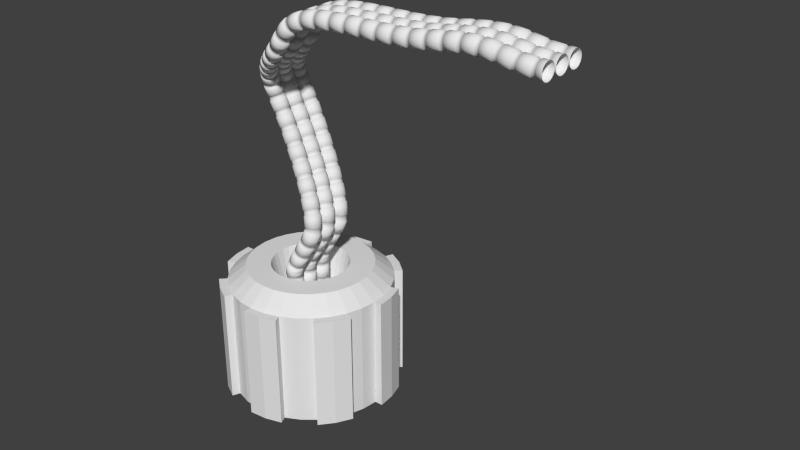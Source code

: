 # Source: generator.blend  (saved by Blender 2.73.0; exported with 4.5.12 LTS)
import bpy
from mathutils import Matrix  # noqa: F401  (used for matrix-valued properties, if any)

bpy.ops.wm.read_factory_settings(use_empty=True)
scene = bpy.context.scene
scene.name = 'Scene'

# ---- collections
col_collection_1 = bpy.data.collections.new('Collection 1'); scene.collection.children.link(col_collection_1)

# ---- world
world_world = bpy.data.worlds.new('World'); scene.world = world_world
world_world.color = (0.05088, 0.05088, 0.05088)
world_world.use_sun_shadow = False
world_world.sun_shadow_jitter_overblur = 0.0
world_world.cycles.sampling_method = 'MANUAL'
world_world.cycles.sample_map_resolution = 256

# ---- meshes
me_cylinder_001 = bpy.data.meshes.new('Cylinder.001')
me_cylinder_001.from_pydata([(0.0, 3.048, -3.048), (0.0, 3.048, 3.048), (1.166, 2.816, -3.048), (1.166, 2.816, 3.048), (2.155, 2.155, -3.048), (2.155, 2.155, 3.048), (2.816, 1.166, -3.048), (2.816, 1.166, 3.048), (3.048, -1.332e-07, -3.048), (3.048, -1.332e-07, 3.048), (2.816, -1.166, -3.048), (2.816, -1.166, 3.048), (2.155, -2.155, -3.048), (2.155, -2.155, 3.048), (1.166, -2.816, -3.048), (1.166, -2.816, 3.048), (4.602e-07, -3.048, -3.048), (4.602e-07, -3.048, 3.048), (-1.166, -2.816, -3.048), (-1.166, -2.816, 3.048), (-2.155, -2.155, -3.048), (-2.155, -2.155, 3.048), (-2.816, -1.166, -3.048), (-2.816, -1.166, 3.048), (-3.048, 3.635e-08, -3.048), (-3.048, 3.635e-08, 3.048), (-2.816, 1.166, -3.048), (-2.816, 1.166, 3.048), (-2.155, 2.155, -3.048), (-2.155, 2.155, 3.048), (-1.166, 2.816, -3.048), (-1.166, 2.816, 3.048), (0.0, 3.048, -1.016), (0.0, 3.048, 1.016), (1.166, 2.816, 1.016), (1.166, 2.816, -1.016), (2.155, 2.155, 1.016), (2.155, 2.155, -1.016), (2.816, 1.166, 1.016), (2.816, 1.166, -1.016), (3.048, -1.332e-07, 1.016), (3.048, -1.332e-07, -1.016), (2.816, -1.166, 1.016), (2.816, -1.166, -1.016), (2.155, -2.155, 1.016), (2.155, -2.155, -1.016), (1.166, -2.816, 1.016), (1.166, -2.816, -1.016), (4.602e-07, -3.048, 1.016), (4.602e-07, -3.048, -1.016), (-1.166, -2.816, 1.016), (-1.166, -2.816, -1.016), (-2.155, -2.155, 1.016), (-2.155, -2.155, -1.016), (-2.816, -1.166, 1.016), (-2.816, -1.166, -1.016), (-3.048, 3.635e-08, 1.016), (-3.048, 3.635e-08, -1.016), (-2.816, 1.166, 1.016), (-2.816, 1.166, -1.016), (-2.155, 2.155, 1.016), (-2.155, 2.155, -1.016), (-1.166, 2.816, 1.016), (-1.166, 2.816, -1.016), (3.139e-08, 2.756, -0.9187), (3.139e-08, 2.756, 0.9187), (1.055, 2.546, 0.9187), (1.055, 2.546, -0.9187), (1.949, 1.949, 0.9187), (1.949, 1.949, -0.9187), (2.546, 1.055, 0.9187), (2.546, 1.055, -0.9187), (2.756, -1.191e-07, 0.9187), (2.756, -1.191e-07, -0.9187), (2.546, -1.055, 0.9187), (2.546, -1.055, -0.9187), (1.949, -1.949, 0.9187), (1.949, -1.949, -0.9187), (1.055, -2.546, 0.9187), (1.055, -2.546, -0.9187), (4.476e-07, -2.756, 0.9187), (4.476e-07, -2.756, -0.9187), (-1.055, -2.546, 0.9187), (-1.055, -2.546, -0.9187), (-1.949, -1.949, 0.9187), (-1.949, -1.949, -0.9187), (-2.546, -1.055, 0.9187), (-2.546, -1.055, -0.9187), (-2.756, 3.429e-08, 0.9187), (-2.756, 3.429e-08, -0.9187), (-2.546, 1.055, 0.9187), (-2.546, 1.055, -0.9187), (-1.949, 1.949, 0.9187), (-1.949, 1.949, -0.9187), (-1.055, 2.546, 0.9187), (-1.055, 2.546, -0.9187)], [], [(33, 1, 3, 34), (34, 3, 5, 36), (36, 5, 7, 38), (38, 7, 9, 40), (40, 9, 11, 42), (42, 11, 13, 44), (44, 13, 15, 46), (46, 15, 17, 48), (48, 17, 19, 50), (50, 19, 21, 52), (52, 21, 23, 54), (54, 23, 25, 56), (56, 25, 27, 58), (58, 27, 29, 60), (62, 31, 1, 33), (60, 29, 31, 62), (28, 61, 63, 30), (46, 48, 80, 78), (30, 63, 32, 0), (37, 35, 67, 69), (26, 59, 61, 28), (57, 55, 87, 89), (24, 57, 59, 26), (44, 46, 78, 76), (22, 55, 57, 24), (35, 32, 64, 67), (20, 53, 55, 22), (55, 53, 85, 87), (18, 51, 53, 20), (42, 44, 76, 74), (16, 49, 51, 18), (53, 51, 83, 85), (14, 47, 49, 16), (60, 62, 94, 92), (12, 45, 47, 14), (40, 42, 74, 72), (10, 43, 45, 12), (51, 49, 81, 83), (8, 41, 43, 10), (62, 33, 65, 94), (6, 39, 41, 8), (38, 40, 72, 70), (4, 37, 39, 6), (58, 60, 92, 90), (2, 35, 37, 4), (49, 47, 79, 81), (0, 32, 35, 2), (36, 38, 70, 68), (93, 92, 94, 95), (95, 94, 65, 64), (91, 90, 92, 93), (89, 88, 90, 91), (87, 86, 88, 89), (85, 84, 86, 87), (83, 82, 84, 85), (81, 80, 82, 83), (79, 78, 80, 81), (77, 76, 78, 79), (75, 74, 76, 77), (73, 72, 74, 75), (71, 70, 72, 73), (69, 68, 70, 71), (67, 66, 68, 69), (64, 65, 66, 67), (59, 57, 89, 91), (39, 37, 69, 71), (61, 59, 91, 93), (48, 50, 82, 80), (41, 39, 71, 73), (32, 63, 95, 64), (50, 52, 84, 82), (43, 41, 73, 75), (63, 61, 93, 95), (52, 54, 86, 84), (33, 34, 66, 65), (45, 43, 75, 77), (54, 56, 88, 86), (34, 36, 68, 66), (47, 45, 77, 79), (56, 58, 90, 88)])
me_cylinder_001.polygons.foreach_set('use_smooth', [True] * 80)
me_cylinder_001.use_remesh_preserve_volume = False
me_cylinder_001.use_remesh_preserve_attributes = False
me_cylinder_001.use_mirror_vertex_groups = False
me_cylinder_001.update()
me_cylinder = bpy.data.meshes.new('Cylinder')
me_cylinder.from_pydata([(-5.566e-06, 30.48, -3.048), (-5.566e-06, 30.48, 39.62), (5.946, 29.89, -3.048), (5.946, 29.89, 39.62), (11.66, 28.16, -3.048), (11.66, 28.16, 39.62), (16.93, 25.34, -3.048), (16.93, 25.34, 39.62), (21.55, 21.55, -3.048), (21.55, 21.55, 39.62), (25.34, 16.93, -3.048), (25.34, 16.93, 39.62), (28.16, 11.66, -3.048), (28.16, 11.66, 39.62), (29.89, 5.946, -3.048), (29.89, 5.946, 39.62), (30.48, -6.349e-06, -3.048), (30.48, -6.349e-06, 39.62), (29.89, -5.946, -3.048), (29.89, -5.946, 39.62), (28.16, -11.66, -3.048), (28.16, -11.66, 39.62), (25.34, -16.93, -3.048), (25.34, -16.93, 39.62), (21.55, -21.55, -3.048), (21.55, -21.55, 39.62), (16.93, -25.34, -3.048), (16.93, -25.34, 39.62), (11.66, -28.16, -3.048), (11.66, -28.16, 39.62), (5.946, -29.89, -3.048), (5.946, -29.89, 39.62), (-1.55e-05, -30.48, -3.048), (-1.55e-05, -30.48, 39.62), (-5.946, -29.89, -3.048), (-5.946, -29.89, 39.62), (-11.66, -28.16, -3.048), (-11.66, -28.16, 39.62), (-16.93, -25.34, -3.048), (-16.93, -25.34, 39.62), (-21.55, -21.55, -3.048), (-21.55, -21.55, 39.62), (-25.34, -16.93, -3.048), (-25.34, -16.93, 39.62), (-28.16, -11.66, -3.048), (-28.16, -11.66, 39.62), (-29.89, -5.946, -3.048), (-29.89, -5.946, 39.62), (-30.48, 2.078e-05, -3.048), (-30.48, 2.078e-05, 39.62), (-29.89, 5.946, -3.048), (-29.89, 5.946, 39.62), (-28.16, 11.66, -3.048), (-28.16, 11.66, 39.62), (-25.34, 16.93, -3.048), (-25.34, 16.93, 39.62), (-21.55, 21.55, -3.048), (-21.55, 21.55, 39.62), (-16.93, 25.34, -3.048), (-16.93, 25.34, 39.62), (-11.66, 28.16, -3.048), (-11.66, 28.16, 39.62), (-5.946, 29.89, -3.048), (-5.946, 29.89, 39.62), (-5.768e-06, 33.53, -3.048), (-5.768e-06, 33.53, 39.62), (12.83, 30.98, -3.048), (12.83, 30.98, 39.62), (18.63, 27.88, -3.048), (18.63, 27.88, 39.62), (23.71, 23.71, -3.048), (23.71, 23.71, 39.62), (30.98, 12.83, -3.048), (30.98, 12.83, 39.62), (32.88, 6.541, -3.048), (32.88, 6.541, 39.62), (33.53, -7e-06, -3.048), (33.53, -7e-06, 39.62), (30.98, -12.83, -3.048), (30.98, -12.83, 39.62), (27.88, -18.63, -3.048), (27.88, -18.63, 39.62), (23.71, -23.71, -3.048), (23.71, -23.71, 39.62), (12.83, -30.98, -3.048), (12.83, -30.98, 39.62), (6.541, -32.88, -3.048), (6.541, -32.88, 39.62), (-1.669e-05, -33.53, -3.048), (-1.669e-05, -33.53, 39.62), (-12.83, -30.98, -3.048), (-12.83, -30.98, 39.62), (-18.63, -27.88, -3.048), (-18.63, -27.88, 39.62), (-23.71, -23.71, -3.048), (-23.71, -23.71, 39.62), (-30.98, -12.83, -3.048), (-30.98, -12.83, 39.62), (-32.88, -6.541, -3.048), (-32.88, -6.541, 39.62), (-33.53, 2.284e-05, -3.048), (-33.53, 2.284e-05, 39.62), (-30.98, 12.83, -3.048), (-30.98, 12.83, 39.62), (-27.88, 18.63, -3.048), (-27.88, 18.63, 39.62), (-23.71, 23.71, -3.048), (-23.71, 23.71, 39.62), (-12.83, 30.98, -3.048), (-12.83, 30.98, 39.62), (-6.541, 32.88, -3.048), (-6.541, 32.88, 39.62), (4.598, 23.12, 45.26), (-7.734e-06, 23.57, 45.26), (9.019, 21.77, 45.26), (13.09, 19.6, 45.26), (16.67, 16.67, 45.26), (19.6, 13.09, 45.26), (21.77, 9.019, 45.26), (23.12, 4.598, 45.26), (23.57, -6.896e-06, 45.26), (23.12, -4.598, 45.26), (21.77, -9.019, 45.26), (19.6, -13.09, 45.26), (16.67, -16.67, 45.26), (13.09, -19.6, 45.26), (9.019, -21.77, 45.26), (4.598, -23.12, 45.26), (-1.236e-05, -23.57, 45.26), (-4.598, -23.12, 45.26), (-9.019, -21.77, 45.26), (-13.09, -19.6, 45.26), (-16.67, -16.67, 45.26), (-19.6, -13.09, 45.26), (-21.77, -9.019, 45.26), (-23.12, -4.598, 45.26), (-23.57, 1.452e-05, 45.26), (-23.12, 4.598, 45.26), (-21.77, 9.019, 45.26), (-19.6, 13.09, 45.26), (-16.67, 16.67, 45.26), (-13.09, 19.6, 45.26), (-9.019, 21.77, 45.26), (-4.598, 23.12, 45.26), (2.824, 14.2, 45.26), (-1.301e-05, 14.47, 45.26), (5.539, 13.37, 45.26), (8.041, 12.03, 45.26), (10.23, 10.23, 45.26), (12.03, 8.041, 45.26), (13.37, 5.539, 45.26), (14.2, 2.824, 45.26), (14.47, -8.803e-06, 45.26), (14.2, -2.824, 45.26), (13.37, -5.539, 45.26), (12.03, -8.041, 45.26), (10.23, -10.23, 45.26), (8.041, -12.03, 45.26), (5.539, -13.37, 45.26), (2.824, -14.2, 45.26), (-1.038e-05, -14.47, 45.26), (-2.824, -14.2, 45.26), (-5.539, -13.37, 45.26), (-8.041, -12.03, 45.26), (-10.23, -10.23, 45.26), (-12.03, -8.041, 45.26), (-13.37, -5.539, 45.26), (-14.2, -2.824, 45.26), (-14.47, 5.155e-06, 45.26), (-14.2, 2.824, 45.26), (-13.37, 5.539, 45.26), (-12.03, 8.041, 45.26), (-10.23, 10.23, 45.26), (-8.041, 12.03, 45.26), (-5.539, 13.37, 45.26), (-2.824, 14.2, 45.26), (2.241, 11.27, 32.93), (-7.984e-06, 11.49, 32.93), (4.396, 10.61, 32.93), (6.383, 9.552, 32.93), (8.124, 8.124, 32.93), (9.552, 6.383, 32.93), (10.61, 4.396, 32.93), (11.27, 2.241, 32.93), (11.49, -7.651e-06, 32.93), (11.27, -2.241, 32.93), (10.61, -4.396, 32.93), (9.552, -6.383, 32.93), (8.124, -8.124, 32.93), (6.383, -9.552, 32.93), (4.396, -10.61, 32.93), (2.241, -11.27, 32.93), (-5.898e-06, -11.49, 32.93), (-2.241, -11.27, 32.93), (-4.396, -10.61, 32.93), (-6.383, -9.552, 32.93), (-8.124, -8.124, 32.93), (-9.552, -6.383, 32.93), (-10.61, -4.396, 32.93), (-11.27, -2.241, 32.93), (-11.49, 3.428e-06, 32.93), (-11.27, 2.241, 32.93), (-10.61, 4.396, 32.93), (-9.552, 6.383, 32.93), (-8.124, 8.124, 32.93), (-6.383, 9.552, 32.93), (-4.396, 10.61, 32.93), (-2.241, 11.27, 32.93), (0.4887, 2.457, 32.93), (-1.495e-05, 2.505, 32.93), (0.9586, 2.314, 32.93), (1.392, 2.083, 32.93), (1.771, 1.771, 32.93), (2.083, 1.392, 32.93), (2.314, 0.9586, 32.93), (2.457, 0.4887, 32.93), (2.505, -9.332e-06, 32.93), (2.457, -0.4887, 32.93), (2.314, -0.9586, 32.93), (2.083, -1.392, 32.93), (1.771, -1.771, 32.93), (1.392, -2.083, 32.93), (0.9586, -2.314, 32.93), (0.4887, -2.457, 32.93), (-3.342e-06, -2.505, 32.93), (-0.4887, -2.457, 32.93), (-0.9586, -2.314, 32.93), (-1.392, -2.083, 32.93), (-1.771, -1.771, 32.93), (-2.083, -1.392, 32.93), (-2.314, -0.9586, 32.93), (-2.457, -0.4887, 32.93), (-2.505, -7.736e-06, 32.93), (-2.457, 0.4887, 32.93), (-2.314, 0.9586, 32.93), (-2.083, 1.392, 32.93), (-1.771, 1.771, 32.93), (-1.392, 2.083, 32.93), (-0.9586, 2.314, 32.93), (-0.4887, 2.457, 32.93), (0.4887, 2.457, 24.54), (-6.572e-06, 2.505, 24.54), (0.9586, 2.314, 24.54), (1.392, 2.083, 24.54), (1.771, 1.771, 24.54), (2.083, 1.392, 24.54), (2.314, 0.9586, 24.54), (2.457, 0.4887, 24.54), (2.505, -9.332e-06, 24.54), (2.457, -0.4887, 24.54), (2.314, -0.9586, 24.54), (2.083, -1.392, 24.54), (1.771, -1.771, 24.54), (1.392, -2.083, 24.54), (0.9586, -2.314, 24.54), (0.4887, -2.457, 24.54), (5.032e-06, -2.505, 24.54), (-0.4887, -2.457, 24.54), (-0.9586, -2.314, 24.54), (-1.392, -2.083, 24.54), (-1.771, -1.771, 24.54), (-2.083, -1.392, 24.54), (-2.314, -0.9586, 24.54), (-2.457, -0.4887, 24.54), (-2.505, -7.736e-06, 24.54), (-2.457, 0.4887, 24.54), (-2.314, 0.9586, 24.54), (-2.083, 1.392, 24.54), (-1.771, 1.771, 24.54), (-1.392, 2.083, 24.54), (-0.9586, 2.314, 24.54), (-0.4887, 2.457, 24.54)], [], [(0, 1, 3, 2), (2, 3, 5, 4), (28, 29, 85, 84), (5, 7, 69, 67), (8, 9, 11, 10), (10, 11, 13, 12), (39, 41, 95, 93), (12, 13, 73, 72), (16, 17, 19, 18), (18, 19, 21, 20), (23, 25, 83, 81), (7, 9, 71, 69), (24, 25, 27, 26), (26, 27, 29, 28), (54, 52, 102, 104), (38, 36, 90, 92), (32, 33, 35, 34), (34, 35, 37, 36), (49, 48, 100, 101), (22, 20, 78, 80), (40, 41, 43, 42), (42, 43, 45, 44), (33, 32, 88, 89), (56, 54, 104, 106), (48, 49, 51, 50), (50, 51, 53, 52), (6, 4, 66, 68), (40, 38, 92, 94), (56, 57, 59, 58), (58, 59, 61, 60), (166, 165, 197, 198), (17, 16, 76, 77), (61, 63, 111, 109), (0, 2, 4, 6, 8, 10, 12, 14, 16, 18, 20, 22, 24, 26, 28, 30, 32, 34, 36, 38, 40, 42, 44, 46, 48, 50, 52, 54, 56, 58, 60, 62), (66, 67, 69, 68), (68, 69, 71, 70), (72, 73, 75, 74), (74, 75, 77, 76), (78, 79, 81, 80), (80, 81, 83, 82), (84, 85, 87, 86), (86, 87, 89, 88), (90, 91, 93, 92), (92, 93, 95, 94), (96, 97, 99, 98), (98, 99, 101, 100), (102, 103, 105, 104), (104, 105, 107, 106), (110, 111, 65, 64), (108, 109, 111, 110), (55, 57, 107, 105), (21, 23, 81, 79), (44, 45, 97, 96), (60, 61, 109, 108), (37, 39, 93, 91), (16, 14, 74, 76), (53, 55, 105, 103), (32, 30, 86, 88), (9, 8, 70, 71), (48, 46, 98, 100), (1, 0, 64, 65), (14, 12, 72, 74), (25, 24, 82, 83), (0, 62, 110, 64), (30, 28, 84, 86), (41, 40, 94, 95), (57, 56, 106, 107), (46, 44, 96, 98), (62, 60, 108, 110), (4, 5, 67, 66), (15, 17, 77, 75), (20, 21, 79, 78), (31, 33, 89, 87), (47, 49, 101, 99), (36, 37, 91, 90), (13, 15, 75, 73), (63, 1, 65, 111), (52, 53, 103, 102), (8, 6, 68, 70), (29, 31, 87, 85), (45, 47, 99, 97), (24, 22, 80, 82), (113, 112, 3, 1), (112, 114, 5, 3), (114, 115, 7, 5), (115, 116, 9, 7), (116, 117, 11, 9), (117, 118, 13, 11), (118, 119, 15, 13), (119, 120, 17, 15), (120, 121, 19, 17), (121, 122, 21, 19), (122, 123, 23, 21), (123, 124, 25, 23), (124, 125, 27, 25), (125, 126, 29, 27), (126, 127, 31, 29), (127, 128, 33, 31), (128, 129, 35, 33), (129, 130, 37, 35), (130, 131, 39, 37), (131, 132, 41, 39), (132, 133, 43, 41), (133, 134, 45, 43), (134, 135, 47, 45), (135, 136, 49, 47), (136, 137, 51, 49), (137, 138, 53, 51), (138, 139, 55, 53), (139, 140, 57, 55), (140, 141, 59, 57), (141, 142, 61, 59), (142, 143, 63, 61), (143, 113, 1, 63), (145, 144, 112, 113), (144, 146, 114, 112), (146, 147, 115, 114), (147, 148, 116, 115), (148, 149, 117, 116), (149, 150, 118, 117), (150, 151, 119, 118), (151, 152, 120, 119), (152, 153, 121, 120), (153, 154, 122, 121), (154, 155, 123, 122), (155, 156, 124, 123), (156, 157, 125, 124), (157, 158, 126, 125), (158, 159, 127, 126), (159, 160, 128, 127), (160, 161, 129, 128), (161, 162, 130, 129), (162, 163, 131, 130), (163, 164, 132, 131), (164, 165, 133, 132), (165, 166, 134, 133), (166, 167, 135, 134), (167, 168, 136, 135), (168, 169, 137, 136), (169, 170, 138, 137), (170, 171, 139, 138), (171, 172, 140, 139), (172, 173, 141, 140), (173, 174, 142, 141), (174, 175, 143, 142), (175, 145, 113, 143), (230, 229, 261, 262), (155, 154, 186, 187), (175, 174, 206, 207), (164, 163, 195, 196), (153, 152, 184, 185), (173, 172, 204, 205), (162, 161, 193, 194), (151, 150, 182, 183), (171, 170, 202, 203), (149, 148, 180, 181), (160, 159, 191, 192), (169, 168, 200, 201), (147, 146, 178, 179), (158, 157, 189, 190), (167, 166, 198, 199), (144, 145, 177, 176), (156, 155, 187, 188), (145, 175, 207, 177), (165, 164, 196, 197), (154, 153, 185, 186), (174, 173, 205, 206), (163, 162, 194, 195), (152, 151, 183, 184), (172, 171, 203, 204), (161, 160, 192, 193), (150, 149, 181, 182), (170, 169, 201, 202), (148, 147, 179, 180), (159, 158, 190, 191), (168, 167, 199, 200), (146, 144, 176, 178), (157, 156, 188, 189), (209, 208, 176, 177), (208, 210, 178, 176), (210, 211, 179, 178), (211, 212, 180, 179), (212, 213, 181, 180), (213, 214, 182, 181), (214, 215, 183, 182), (215, 216, 184, 183), (216, 217, 185, 184), (217, 218, 186, 185), (218, 219, 187, 186), (219, 220, 188, 187), (220, 221, 189, 188), (221, 222, 190, 189), (222, 223, 191, 190), (223, 224, 192, 191), (224, 225, 193, 192), (225, 226, 194, 193), (226, 227, 195, 194), (227, 228, 196, 195), (228, 229, 197, 196), (229, 230, 198, 197), (230, 231, 199, 198), (231, 232, 200, 199), (232, 233, 201, 200), (233, 234, 202, 201), (234, 235, 203, 202), (235, 236, 204, 203), (236, 237, 205, 204), (237, 238, 206, 205), (238, 239, 207, 206), (239, 209, 177, 207), (240, 241, 271, 270, 269, 268, 267, 266, 265, 264, 263, 262, 261, 260, 259, 258, 257, 256, 255, 254, 253, 252, 251, 250, 249, 248, 247, 246, 245, 244, 243, 242), (219, 218, 250, 251), (239, 238, 270, 271), (228, 227, 259, 260), (217, 216, 248, 249), (237, 236, 268, 269), (226, 225, 257, 258), (215, 214, 246, 247), (235, 234, 266, 267), (213, 212, 244, 245), (224, 223, 255, 256), (233, 232, 264, 265), (211, 210, 242, 243), (222, 221, 253, 254), (231, 230, 262, 263), (208, 209, 241, 240), (220, 219, 251, 252), (209, 239, 271, 241), (229, 228, 260, 261), (218, 217, 249, 250), (238, 237, 269, 270), (227, 226, 258, 259), (216, 215, 247, 248), (236, 235, 267, 268), (225, 224, 256, 257), (214, 213, 245, 246), (234, 233, 265, 266), (212, 211, 243, 244), (223, 222, 254, 255), (232, 231, 263, 264), (210, 208, 240, 242), (221, 220, 252, 253)])
me_cylinder.use_remesh_preserve_volume = False
me_cylinder.use_remesh_preserve_attributes = False
me_cylinder.use_mirror_vertex_groups = False
me_cylinder.update()

# ---- curves / text
cu_beziercurve = bpy.data.curves.new('BezierCurve', 'CURVE')
cu_beziercurve.dimensions = '3D'
_sp = cu_beziercurve.splines.new('BEZIER'); _sp.bezier_points.add(6)
_sp.bezier_points.foreach_set('co', [0.0, 0.0, 0.0, 0.0, -0.01256, 11.78, 9.332, -0.01256, 28.74, -12.2, 8.528, 69.82, 8.15, -7.8, 102.9, 67.08, -7.8, 113.1, 103.7, -7.8, 112.6])
_sp.bezier_points.foreach_set('handle_left', [-3.576e-07, 2.384e-07, -2.155, -3.576e-07, -0.01256, 9.628, 5.688, -0.01256, 22.12, -3.792, 8.528, 53.78, 0.2058, -7.8, 89.98, 44.07, -7.8, 109.1, 89.39, -7.8, 112.8])
_sp.bezier_points.foreach_set('handle_right', [3.576e-07, -2.384e-07, 2.155, 3.576e-07, -0.01256, 13.94, 12.97, -0.01256, 35.36, -20.6, 8.528, 85.86, 16.09, -7.8, 115.8, 90.09, -7.8, 117.1, 118.0, -7.8, 112.5])
for _p, _l, _r in zip(_sp.bezier_points, ['ALIGNED', 'ALIGNED', 'ALIGNED', 'ALIGNED', 'ALIGNED', 'ALIGNED', 'ALIGNED'], ['ALIGNED', 'ALIGNED', 'ALIGNED', 'ALIGNED', 'ALIGNED', 'ALIGNED', 'ALIGNED']): _p.handle_left_type = _l; _p.handle_right_type = _r
_sp.order_u = 0
_sp.order_v = 0
cu_beziercurve.use_path = True
cu_beziercurve.use_path_clamp = True
cu_beziercurve.bevel_resolution = 0
cu_beziercurve.fill_mode = 'HALF'

# ---- objects
ob_wire__01_curve = bpy.data.objects.new('wire--01-curve', cu_beziercurve)
ob_wire_01 = bpy.data.objects.new('wire-01', me_cylinder_001)
ob_cylinder = bpy.data.objects.new('Cylinder', me_cylinder)

# ---- transforms, parenting, visibility, modifiers, constraints
ob_wire__01_curve.location = (0.0, 5.846, 36.58)
ob_wire__01_curve.lineart.crease_threshold = 0.0
ob_wire_01.location = (0.0, 6.716, 39.62)
ob_wire_01.lineart.crease_threshold = 0.0
_m = ob_wire_01.modifiers.new('Array', 'ARRAY')
_m.fit_type = 'FIT_CURVE'
_m.curve = ob_wire__01_curve
_m.constant_offset_displace = (0.0, 0.0, 0.0)
_m.relative_offset_displace = (0.0, 0.0, 1.0)
_m = ob_wire_01.modifiers.new('Curve', 'CURVE')
_m.object = ob_wire__01_curve
_m.deform_axis = 'POS_Z'
_m = ob_wire_01.modifiers.new('Array.001', 'ARRAY')
_m.count = 3
_m.constant_offset_displace = (0.0, 0.0, 0.0)
_m.relative_offset_displace = (0.0, -0.3, 0.0)
ob_cylinder.location = (0.0, 0.0, 3.048)
ob_cylinder.lineart.crease_threshold = 0.0

# ---- collection membership
col_collection_1.objects.link(ob_wire__01_curve)
col_collection_1.objects.link(ob_wire_01)
col_collection_1.objects.link(ob_cylinder)

# ---- scene / render settings (as saved in the file)
scene.frame_start = 1; scene.frame_end = 250; scene.frame_set(1)
scene.render.engine = 'BLENDER_EEVEE_NEXT'
scene.render.resolution_percentage = 50
scene.render.dither_intensity = 0.0
scene.cycles.use_denoising = False
scene.cycles.samples = 10
scene.cycles.sampling_pattern = 'TABULATED_SOBOL'
scene.cycles.light_sampling_threshold = 0.0
scene.cycles.use_adaptive_sampling = False
scene.cycles.use_light_tree = False
scene.cycles.blur_glossy = 0.0
scene.cycles.pixel_filter_type = 'GAUSSIAN'
scene.cycles.sample_clamp_indirect = 0.0
scene.view_settings.view_transform = 'Standard'
scene.unit_settings.scale_length = 0.1
bpy.context.view_layer.update()

# ---- added for rendering (the .blend has no active camera and no usable light): camera, sun
cam_auto = bpy.data.cameras.new('AutoCamera')
cam_auto.lens = 50.0
cam_auto.sensor_width = 36.0
cam_auto.clip_end = 3671.23
ob_auto_camera = bpy.data.objects.new('AutoCamera', cam_auto)
scene.collection.objects.link(ob_auto_camera)
ob_auto_camera.location = (251.412, -251.025, 244.272)
ob_auto_camera.rotation_euler = (1.09748, -7.21219e-08, 0.694738)
scene.camera = ob_auto_camera
light_auto_sun = bpy.data.lights.new('AutoSun', 'SUN')
light_auto_sun.energy = 3.0
light_auto_sun.angle = 0.0523599
ob_auto_sun = bpy.data.objects.new('AutoSun', light_auto_sun)
scene.collection.objects.link(ob_auto_sun)
ob_auto_sun.rotation_euler = (0.872665, 0.174533, 0.523599)
bpy.context.view_layer.update()
